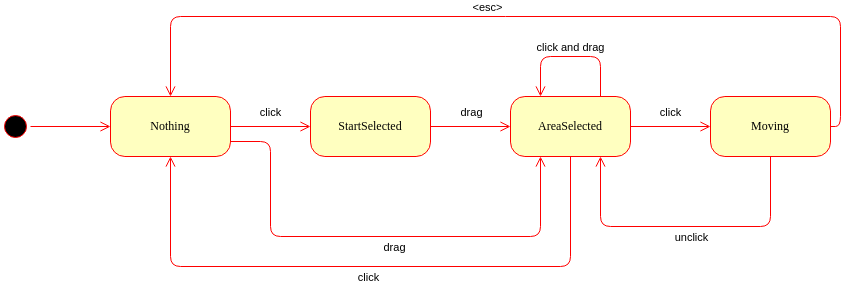

The diagram above was exported from draw.io. Its source (the exported page's mxGraphModel, read from the mxfile embedded in the PNG):
<mxGraphModel dx="1434" dy="870" grid="1" gridSize="10" guides="1" tooltips="1" connect="1" arrows="1" fold="1" page="1" pageScale="1" pageWidth="1100" pageHeight="850" background="none" math="0" shadow="0">
  <root>
    <mxCell id="0" />
    <mxCell id="1" parent="0" />
    <mxCell id="382b91b5511bd0f7-1" value="" style="ellipse;html=1;shape=startState;fillColor=#000000;strokeColor=#ff0000;rounded=1;shadow=0;comic=0;labelBackgroundColor=none;fontFamily=Verdana;fontSize=12;fontColor=#000000;align=center;direction=south;" parent="1" vertex="1">
      <mxGeometry x="130" y="135" width="30" height="30" as="geometry" />
    </mxCell>
    <mxCell id="382b91b5511bd0f7-6" value="Nothing" style="rounded=1;whiteSpace=wrap;html=1;arcSize=24;fillColor=#ffffc0;strokeColor=#ff0000;shadow=0;comic=0;labelBackgroundColor=none;fontFamily=Verdana;fontSize=12;fontColor=#000000;align=center;" parent="1" vertex="1">
      <mxGeometry x="240" y="120" width="120" height="60" as="geometry" />
    </mxCell>
    <mxCell id="3cde6dad864a17aa-3" style="edgeStyle=orthogonalEdgeStyle;html=1;exitX=1;exitY=0.5;entryX=0;entryY=0.5;labelBackgroundColor=none;endArrow=open;endSize=8;strokeColor=#ff0000;fontFamily=Verdana;fontSize=12;align=left;entryDx=0;entryDy=0;exitDx=0;exitDy=0;" parent="1" source="382b91b5511bd0f7-7" target="382b91b5511bd0f7-9" edge="1">
      <mxGeometry relative="1" as="geometry" />
    </mxCell>
    <mxCell id="CMhs_7GIFOsoJy_4X1lb-12" value="drag" style="edgeLabel;html=1;align=center;verticalAlign=middle;resizable=0;points=[];" parent="3cde6dad864a17aa-3" vertex="1" connectable="0">
      <mxGeometry x="0.075" y="-1" relative="1" as="geometry">
        <mxPoint x="-3" y="-16" as="offset" />
      </mxGeometry>
    </mxCell>
    <mxCell id="382b91b5511bd0f7-7" value="StartSelected" style="rounded=1;whiteSpace=wrap;html=1;arcSize=24;fillColor=#ffffc0;strokeColor=#ff0000;shadow=0;comic=0;labelBackgroundColor=none;fontFamily=Verdana;fontSize=12;fontColor=#000000;align=center;" parent="1" vertex="1">
      <mxGeometry x="440" y="120" width="120" height="60" as="geometry" />
    </mxCell>
    <mxCell id="382b91b5511bd0f7-9" value="Area&lt;span style=&quot;background-color: transparent; color: light-dark(rgb(0, 0, 0), rgb(237, 237, 237));&quot;&gt;Selected&lt;/span&gt;" style="rounded=1;whiteSpace=wrap;html=1;arcSize=24;fillColor=#ffffc0;strokeColor=#ff0000;shadow=0;comic=0;labelBackgroundColor=none;fontFamily=Verdana;fontSize=12;fontColor=#000000;align=center;" parent="1" vertex="1">
      <mxGeometry x="640" y="120" width="120" height="60" as="geometry" />
    </mxCell>
    <mxCell id="2a3bc250acf0617d-9" style="edgeStyle=orthogonalEdgeStyle;html=1;labelBackgroundColor=none;endArrow=open;endSize=8;strokeColor=#ff0000;fontFamily=Verdana;fontSize=12;align=left;" parent="1" source="382b91b5511bd0f7-1" target="382b91b5511bd0f7-6" edge="1">
      <mxGeometry relative="1" as="geometry" />
    </mxCell>
    <mxCell id="2a3bc250acf0617d-10" style="edgeStyle=orthogonalEdgeStyle;html=1;labelBackgroundColor=none;endArrow=open;endSize=8;strokeColor=#ff0000;fontFamily=Verdana;fontSize=12;align=left;entryX=0;entryY=0.5;exitX=1;exitY=0.5;exitDx=0;exitDy=0;" parent="1" source="382b91b5511bd0f7-6" target="382b91b5511bd0f7-7" edge="1">
      <mxGeometry relative="1" as="geometry">
        <Array as="points">
          <mxPoint x="440" y="150" />
        </Array>
      </mxGeometry>
    </mxCell>
    <mxCell id="CMhs_7GIFOsoJy_4X1lb-13" value="click" style="edgeLabel;html=1;align=center;verticalAlign=middle;resizable=0;points=[];" parent="2a3bc250acf0617d-10" vertex="1" connectable="0">
      <mxGeometry x="-0.025" y="3" relative="1" as="geometry">
        <mxPoint y="-12" as="offset" />
      </mxGeometry>
    </mxCell>
    <mxCell id="CMhs_7GIFOsoJy_4X1lb-1" style="edgeStyle=orthogonalEdgeStyle;html=1;exitX=1;exitY=0.5;entryX=0.5;entryY=0;labelBackgroundColor=none;endArrow=open;endSize=8;strokeColor=#ff0000;fontFamily=Verdana;fontSize=12;align=left;entryDx=0;entryDy=0;exitDx=0;exitDy=0;" parent="1" source="CMhs_7GIFOsoJy_4X1lb-2" target="382b91b5511bd0f7-6" edge="1">
      <mxGeometry relative="1" as="geometry">
        <Array as="points">
          <mxPoint x="970" y="150" />
          <mxPoint x="970" y="40" />
          <mxPoint x="300" y="40" />
        </Array>
      </mxGeometry>
    </mxCell>
    <mxCell id="CMhs_7GIFOsoJy_4X1lb-20" value="&amp;lt;esc&amp;gt;" style="edgeLabel;html=1;align=center;verticalAlign=middle;resizable=0;points=[];" parent="CMhs_7GIFOsoJy_4X1lb-1" vertex="1" connectable="0">
      <mxGeometry x="0.0886" y="2" relative="1" as="geometry">
        <mxPoint y="-12" as="offset" />
      </mxGeometry>
    </mxCell>
    <mxCell id="CMhs_7GIFOsoJy_4X1lb-2" value="Moving" style="rounded=1;whiteSpace=wrap;html=1;arcSize=24;fillColor=#ffffc0;strokeColor=#ff0000;shadow=0;comic=0;labelBackgroundColor=none;fontFamily=Verdana;fontSize=12;fontColor=#000000;align=center;" parent="1" vertex="1">
      <mxGeometry x="840" y="120" width="120" height="60" as="geometry" />
    </mxCell>
    <mxCell id="CMhs_7GIFOsoJy_4X1lb-5" style="edgeStyle=orthogonalEdgeStyle;html=1;exitX=0.75;exitY=0;entryX=0.25;entryY=0;labelBackgroundColor=none;endArrow=open;endSize=8;strokeColor=#ff0000;fontFamily=Verdana;fontSize=12;align=left;entryDx=0;entryDy=0;exitDx=0;exitDy=0;" parent="1" source="382b91b5511bd0f7-9" target="382b91b5511bd0f7-9" edge="1">
      <mxGeometry relative="1" as="geometry">
        <mxPoint x="770" y="160" as="sourcePoint" />
        <mxPoint x="850" y="160" as="targetPoint" />
        <Array as="points">
          <mxPoint x="730" y="80" />
          <mxPoint x="670" y="80" />
        </Array>
      </mxGeometry>
    </mxCell>
    <mxCell id="CMhs_7GIFOsoJy_4X1lb-8" value="click and drag" style="edgeLabel;html=1;align=center;verticalAlign=middle;resizable=0;points=[];" parent="CMhs_7GIFOsoJy_4X1lb-5" vertex="1" connectable="0">
      <mxGeometry x="-0.0345" y="1" relative="1" as="geometry">
        <mxPoint x="-3" y="-11" as="offset" />
      </mxGeometry>
    </mxCell>
    <mxCell id="CMhs_7GIFOsoJy_4X1lb-6" style="edgeStyle=orthogonalEdgeStyle;html=1;exitX=0.5;exitY=1;entryX=0.5;entryY=1;labelBackgroundColor=none;endArrow=open;endSize=8;strokeColor=#ff0000;fontFamily=Verdana;fontSize=12;align=left;entryDx=0;entryDy=0;exitDx=0;exitDy=0;" parent="1" source="382b91b5511bd0f7-9" target="382b91b5511bd0f7-6" edge="1">
      <mxGeometry relative="1" as="geometry">
        <mxPoint x="700" y="230" as="sourcePoint" />
        <mxPoint x="500" y="230" as="targetPoint" />
        <Array as="points">
          <mxPoint x="700" y="290" />
          <mxPoint x="300" y="290" />
        </Array>
      </mxGeometry>
    </mxCell>
    <mxCell id="CMhs_7GIFOsoJy_4X1lb-7" value="click" style="edgeLabel;html=1;align=center;verticalAlign=middle;resizable=0;points=[];" parent="CMhs_7GIFOsoJy_4X1lb-6" vertex="1" connectable="0">
      <mxGeometry x="0.0092" y="2" relative="1" as="geometry">
        <mxPoint y="8" as="offset" />
      </mxGeometry>
    </mxCell>
    <mxCell id="CMhs_7GIFOsoJy_4X1lb-14" style="edgeStyle=orthogonalEdgeStyle;html=1;exitX=1;exitY=0.5;entryX=0;entryY=0.5;labelBackgroundColor=none;endArrow=open;endSize=8;strokeColor=#ff0000;fontFamily=Verdana;fontSize=12;align=left;entryDx=0;entryDy=0;exitDx=0;exitDy=0;" parent="1" source="382b91b5511bd0f7-9" target="CMhs_7GIFOsoJy_4X1lb-2" edge="1">
      <mxGeometry relative="1" as="geometry">
        <mxPoint x="1060" y="330" as="sourcePoint" />
        <mxPoint x="890" y="330" as="targetPoint" />
        <Array as="points" />
      </mxGeometry>
    </mxCell>
    <mxCell id="CMhs_7GIFOsoJy_4X1lb-15" value="click" style="edgeLabel;html=1;align=center;verticalAlign=middle;resizable=0;points=[];" parent="CMhs_7GIFOsoJy_4X1lb-14" vertex="1" connectable="0">
      <mxGeometry x="-0.0345" y="1" relative="1" as="geometry">
        <mxPoint y="-14" as="offset" />
      </mxGeometry>
    </mxCell>
    <mxCell id="CMhs_7GIFOsoJy_4X1lb-22" style="edgeStyle=orthogonalEdgeStyle;html=1;exitX=1;exitY=0.75;entryX=0.25;entryY=1;labelBackgroundColor=none;endArrow=open;endSize=8;strokeColor=#ff0000;fontFamily=Verdana;fontSize=12;align=left;entryDx=0;entryDy=0;exitDx=0;exitDy=0;" parent="1" source="382b91b5511bd0f7-6" target="382b91b5511bd0f7-9" edge="1">
      <mxGeometry relative="1" as="geometry">
        <mxPoint x="490" y="90" as="sourcePoint" />
        <mxPoint x="570" y="90" as="targetPoint" />
        <Array as="points">
          <mxPoint x="400" y="165" />
          <mxPoint x="400" y="260" />
          <mxPoint x="670" y="260" />
        </Array>
      </mxGeometry>
    </mxCell>
    <mxCell id="CMhs_7GIFOsoJy_4X1lb-23" value="drag" style="edgeLabel;html=1;align=center;verticalAlign=middle;resizable=0;points=[];" parent="CMhs_7GIFOsoJy_4X1lb-22" vertex="1" connectable="0">
      <mxGeometry x="0.075" y="-1" relative="1" as="geometry">
        <mxPoint x="-3" y="9" as="offset" />
      </mxGeometry>
    </mxCell>
    <mxCell id="EUALCU8ozbbcWV3oXMXu-1" style="edgeStyle=orthogonalEdgeStyle;html=1;exitX=0.5;exitY=1;entryX=0.75;entryY=1;labelBackgroundColor=none;endArrow=open;endSize=8;strokeColor=#ff0000;fontFamily=Verdana;fontSize=12;align=left;entryDx=0;entryDy=0;exitDx=0;exitDy=0;" edge="1" parent="1" source="CMhs_7GIFOsoJy_4X1lb-2" target="382b91b5511bd0f7-9">
      <mxGeometry relative="1" as="geometry">
        <mxPoint x="910" y="190" as="sourcePoint" />
        <mxPoint x="740" y="190" as="targetPoint" />
        <Array as="points">
          <mxPoint x="900" y="250" />
          <mxPoint x="730" y="250" />
        </Array>
      </mxGeometry>
    </mxCell>
    <mxCell id="EUALCU8ozbbcWV3oXMXu-2" value="unclick" style="edgeLabel;html=1;align=center;verticalAlign=middle;resizable=0;points=[];" vertex="1" connectable="0" parent="EUALCU8ozbbcWV3oXMXu-1">
      <mxGeometry x="-0.0345" y="1" relative="1" as="geometry">
        <mxPoint y="9" as="offset" />
      </mxGeometry>
    </mxCell>
  </root>
</mxGraphModel>